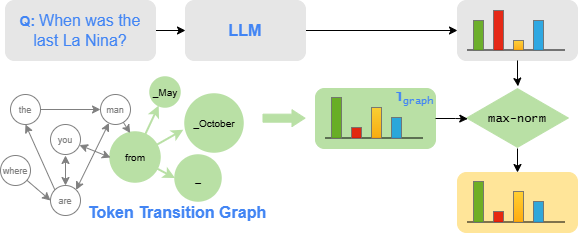

The diagram above was exported from draw.io. Its source (the exported page's mxGraphModel, read from the mxfile embedded in the PNG):
<mxGraphModel dx="1869" dy="538" grid="1" gridSize="10" guides="1" tooltips="1" connect="1" arrows="1" fold="1" page="1" pageScale="1" pageWidth="827" pageHeight="1169" math="0" shadow="0">
  <root>
    <mxCell id="0" />
    <mxCell id="1" parent="0" />
    <mxCell id="2" parent="1" style="text;whiteSpace=wrap;html=1;" value="&lt;b style=&quot;font-weight:normal;&quot; id=&quot;docs-internal-guid-e04f4784-7fff-6bd0-3b61-cfb8308ad597&quot;&gt;&lt;span&gt;&amp;nbsp;&lt;/span&gt;&lt;/b&gt;" vertex="1">
      <mxGeometry height="40" width="40" x="170" y="182" as="geometry" />
    </mxCell>
    <mxCell id="3" parent="1" style="rounded=1;whiteSpace=wrap;html=1;strokeColor=#E6E6E6;fillColor=#E6E6E6;" value="" vertex="1">
      <mxGeometry height="60" width="120" x="302" y="75" as="geometry" />
    </mxCell>
    <mxCell id="4" edge="1" parent="1" style="endArrow=none;html=1;rounded=0;entryX=1;entryY=0.833;entryDx=0;entryDy=0;entryPerimeter=0;strokeWidth=2;flowAnimation=0;shadow=0;opacity=50;" value="">
      <mxGeometry height="50" relative="1" width="50" as="geometry">
        <Array as="points">
          <mxPoint x="362" y="125" />
        </Array>
        <mxPoint x="312" y="125" as="sourcePoint" />
        <mxPoint x="410" y="124.98000000000013" as="targetPoint" />
      </mxGeometry>
    </mxCell>
    <mxCell id="5" parent="1" style="rounded=0;whiteSpace=wrap;html=1;fillColor=#60a917;fontColor=#ffffff;strokeColor=#6F6F6F;opacity=90;" value="" vertex="1">
      <mxGeometry height="30" width="10" x="318" y="95" as="geometry" />
    </mxCell>
    <mxCell id="6" parent="1" style="rounded=0;whiteSpace=wrap;html=1;fillColor=#e51400;fontColor=#ffffff;strokeColor=#6F6F6F;opacity=90;" value="" vertex="1">
      <mxGeometry height="40" width="10" x="338" y="85" as="geometry" />
    </mxCell>
    <mxCell id="7" parent="1" style="rounded=0;whiteSpace=wrap;html=1;fillColor=#ffcd28;strokeColor=#6F6F6F;gradientColor=#ffa500;opacity=90;" value="" vertex="1">
      <mxGeometry height="10" width="10" x="358" y="115" as="geometry" />
    </mxCell>
    <mxCell id="8" parent="1" style="rounded=0;whiteSpace=wrap;html=1;fillColor=#1ba1e2;strokeColor=#6F6F6F;fontColor=#ffffff;opacity=90;" value="" vertex="1">
      <mxGeometry height="30" width="10" x="378" y="95" as="geometry" />
    </mxCell>
    <mxCell id="9" parent="1" style="rounded=1;whiteSpace=wrap;html=1;fillColor=#B9E0A5;strokeColor=#B9E0A5;" value="" vertex="1">
      <mxGeometry height="60" width="120" x="160" y="163" as="geometry" />
    </mxCell>
    <mxCell id="10" edge="1" parent="1" style="endArrow=none;html=1;rounded=0;entryX=1;entryY=0.833;entryDx=0;entryDy=0;entryPerimeter=0;strokeWidth=2;flowAnimation=0;shadow=0;opacity=50;" value="">
      <mxGeometry height="50" relative="1" width="50" as="geometry">
        <Array as="points">
          <mxPoint x="220" y="213" />
        </Array>
        <mxPoint x="170" y="213" as="sourcePoint" />
        <mxPoint x="268" y="212.98000000000013" as="targetPoint" />
      </mxGeometry>
    </mxCell>
    <mxCell id="11" parent="1" style="rounded=0;whiteSpace=wrap;html=1;fillColor=#60a917;fontColor=#ffffff;strokeColor=#6F6F6F;opacity=90;" value="" vertex="1">
      <mxGeometry height="41" width="10" x="176" y="172" as="geometry" />
    </mxCell>
    <mxCell id="12" parent="1" style="rounded=0;whiteSpace=wrap;html=1;fillColor=#e51400;fontColor=#ffffff;strokeColor=#6F6F6F;opacity=90;" value="" vertex="1">
      <mxGeometry height="11" width="10" x="196" y="202" as="geometry" />
    </mxCell>
    <mxCell id="13" parent="1" style="rounded=0;whiteSpace=wrap;html=1;fillColor=#ffcd28;strokeColor=#6F6F6F;gradientColor=#ffa500;opacity=90;" value="" vertex="1">
      <mxGeometry height="31" width="10" x="216" y="182" as="geometry" />
    </mxCell>
    <mxCell id="14" parent="1" style="rounded=0;whiteSpace=wrap;html=1;fillColor=#1ba1e2;strokeColor=#6F6F6F;fontColor=#ffffff;opacity=90;" value="" vertex="1">
      <mxGeometry height="21" width="10" x="236" y="192" as="geometry" />
    </mxCell>
    <mxCell id="15" parent="1" style="text;html=1;whiteSpace=wrap;strokeColor=none;fillColor=none;align=center;verticalAlign=middle;rounded=0;fontFamily=lora;fontSource=https%3A%2F%2Ffonts.googleapis.com%2Fcss%3Ffamily%3Dlora;" value="&lt;font style=&quot;color: rgb(66, 133, 244);&quot; face=&quot;Lucida Console&quot;&gt;&lt;b&gt;l&lt;/b&gt;&lt;sub style=&quot;&quot;&gt;graph&lt;/sub&gt;&lt;/font&gt;" vertex="1">
      <mxGeometry height="30" width="118" x="200" y="158" as="geometry" />
    </mxCell>
    <mxCell id="16" edge="1" parent="1" source="17" style="edgeStyle=none;rounded=0;orthogonalLoop=1;jettySize=auto;html=1;" target="19" value="">
      <mxGeometry relative="1" as="geometry" />
    </mxCell>
    <mxCell id="17" parent="1" style="rounded=1;whiteSpace=wrap;html=1;fillColor=#E6E6E6;strokeColor=#E6E6E6;" value="&lt;span style=&quot;font-size: 14px; font-variant-numeric: normal; font-variant-east-asian: normal; font-variant-alternates: normal; font-variant-position: normal; font-variant-emoji: normal; text-align: left; white-space-collapse: preserve; background-color: transparent; color: rgb(66, 133, 244); font-weight: 700; vertical-align: baseline;&quot;&gt;Q:&lt;/span&gt;&lt;span style=&quot;color: rgb(0, 0, 0); font-size: 14px; font-variant-numeric: normal; font-variant-east-asian: normal; font-variant-alternates: normal; font-variant-position: normal; font-variant-emoji: normal; text-align: left; white-space-collapse: preserve; background-color: transparent; vertical-align: baseline;&quot;&gt; &lt;/span&gt;&lt;span id=&quot;docs-internal-guid-2c0fa8e9-7fff-6855-276b-406d99eb6f3b&quot;&gt;&lt;span style=&quot;font-size: 12pt; font-family: Arial, sans-serif; color: rgb(66, 133, 244); background-color: transparent; font-variant-numeric: normal; font-variant-east-asian: normal; font-variant-alternates: normal; font-variant-position: normal; font-variant-emoji: normal; vertical-align: baseline; white-space-collapse: preserve;&quot;&gt;When was the last La Nina?&lt;/span&gt;&lt;/span&gt;" vertex="1">
      <mxGeometry height="60" width="150" x="-150" y="75" as="geometry" />
    </mxCell>
    <mxCell id="18" edge="1" parent="1" source="19" style="edgeStyle=none;rounded=0;orthogonalLoop=1;jettySize=auto;html=1;entryX=0;entryY=0.5;entryDx=0;entryDy=0;" target="3">
      <mxGeometry relative="1" as="geometry" />
    </mxCell>
    <mxCell id="19" parent="1" style="rounded=1;whiteSpace=wrap;html=1;fillColor=#E6E6E6;strokeColor=#E6E6E6;" value="&lt;div style=&quot;text-align: left;&quot;&gt;&lt;span style=&quot;background-color: transparent;&quot;&gt;&lt;font style=&quot;color: light-dark(rgb(66, 133, 244), rgb(76, 133, 229)); font-size: 16px;&quot;&gt;&lt;b style=&quot;white-space-collapse: preserve;&quot;&gt;LLM&lt;/b&gt;&lt;/font&gt;&lt;/span&gt;&lt;/div&gt;" vertex="1">
      <mxGeometry height="60" width="120" x="30" y="75" as="geometry" />
    </mxCell>
    <mxCell id="20" parent="1" style="html=1;whiteSpace=wrap;aspect=fixed;shape=isoRectangle;fillColor=#B9E0A5;strokeColor=#B9E0A5;" value="&lt;font face=&quot;Lucida Console&quot;&gt;max-norm&lt;/font&gt;" vertex="1">
      <mxGeometry height="61" width="101.66" x="311.17" y="162" as="geometry" />
    </mxCell>
    <mxCell id="21" edge="1" parent="1" source="23" style="edgeStyle=none;rounded=0;orthogonalLoop=1;jettySize=auto;html=1;strokeWidth=2;strokeColor=#B9E0A5;" target="26">
      <mxGeometry relative="1" as="geometry" />
    </mxCell>
    <mxCell id="22" edge="1" parent="1" source="23" style="edgeStyle=none;rounded=0;orthogonalLoop=1;jettySize=auto;html=1;entryX=0;entryY=0.5;entryDx=0;entryDy=0;strokeWidth=2;strokeColor=#B9E0A5;" target="24">
      <mxGeometry relative="1" as="geometry" />
    </mxCell>
    <mxCell id="23" parent="1" style="ellipse;whiteSpace=wrap;html=1;aspect=fixed;strokeWidth=1.5;fillColor=#B9E0A5;strokeColor=#B9E0A5;" value="&lt;font style=&quot;font-size: 10px;&quot;&gt;from&lt;/font&gt;" vertex="1">
      <mxGeometry height="50" width="50" x="-45" y="207" as="geometry" />
    </mxCell>
    <mxCell id="24" parent="1" style="ellipse;whiteSpace=wrap;html=1;aspect=fixed;strokeWidth=1.5;fillColor=#B9E0A5;strokeColor=#B9E0A5;" value="&lt;font size=&quot;1&quot;&gt;_&lt;/font&gt;" vertex="1">
      <mxGeometry height="46" width="46" x="20" y="230" as="geometry" />
    </mxCell>
    <mxCell id="25" parent="1" style="ellipse;whiteSpace=wrap;html=1;aspect=fixed;strokeWidth=1.5;fillColor=#B9E0A5;strokeColor=#B9E0A5;" value="&lt;font size=&quot;1&quot;&gt;_October&lt;/font&gt;" vertex="1">
      <mxGeometry height="58" width="58" x="30" y="169" as="geometry" />
    </mxCell>
    <mxCell id="26" parent="1" style="ellipse;whiteSpace=wrap;html=1;aspect=fixed;strokeWidth=1.5;fillColor=#B9E0A5;strokeColor=#B9E0A5;" value="&lt;font size=&quot;1&quot;&gt;_May&lt;/font&gt;" vertex="1">
      <mxGeometry height="30" width="30" x="-5" y="152" as="geometry" />
    </mxCell>
    <mxCell id="27" edge="1" parent="1" source="28" style="edgeStyle=none;rounded=0;orthogonalLoop=1;jettySize=auto;html=1;strokeColor=#808080;" target="32" value="">
      <mxGeometry relative="1" as="geometry" />
    </mxCell>
    <mxCell id="28" parent="1" style="ellipse;whiteSpace=wrap;html=1;aspect=fixed;strokeColor=#808080;" value="&lt;font style=&quot;font-size: 9px; color: rgb(128, 128, 128);&quot;&gt;the&lt;/font&gt;" vertex="1">
      <mxGeometry height="30" width="30" x="-145" y="169" as="geometry" />
    </mxCell>
    <mxCell id="29" edge="1" parent="1" source="30" style="edgeStyle=none;rounded=0;orthogonalLoop=1;jettySize=auto;html=1;entryX=0.5;entryY=1;entryDx=0;entryDy=0;exitX=0;exitY=0;exitDx=0;exitDy=0;strokeColor=#808080;" target="28">
      <mxGeometry relative="1" as="geometry" />
    </mxCell>
    <mxCell id="30" parent="1" style="ellipse;whiteSpace=wrap;html=1;aspect=fixed;strokeColor=#808080;" value="&lt;font style=&quot;font-size: 9px; color: rgb(128, 128, 128);&quot;&gt;are&lt;/font&gt;" vertex="1">
      <mxGeometry height="30" width="30" x="-105" y="260" as="geometry" />
    </mxCell>
    <mxCell id="31" edge="1" parent="1" source="32" style="edgeStyle=none;rounded=0;orthogonalLoop=1;jettySize=auto;html=1;entryX=1;entryY=0;entryDx=0;entryDy=0;startArrow=classic;startFill=1;strokeColor=#808080;" target="30" value="">
      <mxGeometry relative="1" as="geometry" />
    </mxCell>
    <mxCell id="32" parent="1" style="ellipse;whiteSpace=wrap;html=1;aspect=fixed;strokeColor=#808080;" value="&lt;font style=&quot;font-size: 9px; color: rgb(128, 128, 128);&quot;&gt;man&lt;/font&gt;" vertex="1">
      <mxGeometry height="30" width="30" x="-55" y="169" as="geometry" />
    </mxCell>
    <mxCell id="33" edge="1" parent="1" source="34" style="edgeStyle=none;rounded=0;orthogonalLoop=1;jettySize=auto;html=1;entryX=0;entryY=0.5;entryDx=0;entryDy=0;strokeColor=#808080;" target="30">
      <mxGeometry relative="1" as="geometry" />
    </mxCell>
    <mxCell id="34" parent="1" style="ellipse;whiteSpace=wrap;html=1;aspect=fixed;strokeColor=#808080;" value="&lt;font style=&quot;font-size: 9px; color: rgb(128, 128, 128);&quot;&gt;where&lt;/font&gt;" vertex="1">
      <mxGeometry height="30" width="30" x="-155" y="230" as="geometry" />
    </mxCell>
    <mxCell id="35" edge="1" parent="1" style="edgeStyle=none;rounded=0;orthogonalLoop=1;jettySize=auto;html=1;startArrow=classic;startFill=1;strokeColor=#808080;">
      <mxGeometry relative="1" as="geometry">
        <mxPoint x="-90" y="230" as="sourcePoint" />
        <mxPoint x="-90" y="260" as="targetPoint" />
      </mxGeometry>
    </mxCell>
    <mxCell id="36" edge="1" parent="1" source="37" style="edgeStyle=none;rounded=0;orthogonalLoop=1;jettySize=auto;html=1;entryX=0;entryY=0.5;entryDx=0;entryDy=0;strokeColor=#808080;startArrow=classic;startFill=1;" target="23">
      <mxGeometry relative="1" as="geometry" />
    </mxCell>
    <mxCell id="37" parent="1" style="ellipse;whiteSpace=wrap;html=1;aspect=fixed;strokeColor=#808080;" value="&lt;font style=&quot;font-size: 9px; color: rgb(128, 128, 128);&quot;&gt;you&lt;/font&gt;" vertex="1">
      <mxGeometry height="30" width="30" x="-105" y="199" as="geometry" />
    </mxCell>
    <mxCell id="38" edge="1" parent="1" source="32" style="edgeStyle=none;rounded=0;orthogonalLoop=1;jettySize=auto;html=1;entryX=0.394;entryY=0.011;entryDx=0;entryDy=0;entryPerimeter=0;strokeColor=#808080;" target="23">
      <mxGeometry relative="1" as="geometry" />
    </mxCell>
    <mxCell id="39" edge="1" parent="1" source="23" style="edgeStyle=none;rounded=0;orthogonalLoop=1;jettySize=auto;html=1;entryX=-0.03;entryY=0.616;entryDx=0;entryDy=0;entryPerimeter=0;strokeWidth=2;strokeColor=#B9E0A5;" target="25">
      <mxGeometry relative="1" as="geometry" />
    </mxCell>
    <mxCell id="40" parent="1" style="text;whiteSpace=wrap;html=1;" value="&lt;b style=&quot;font-weight:normal;&quot; id=&quot;docs-internal-guid-e04f4784-7fff-6bd0-3b61-cfb8308ad597&quot;&gt;&lt;span&gt;&amp;nbsp;&lt;/span&gt;&lt;/b&gt;" vertex="1">
      <mxGeometry height="40" width="40" x="312" y="266" as="geometry" />
    </mxCell>
    <mxCell id="41" parent="1" style="rounded=1;whiteSpace=wrap;html=1;strokeColor=#FFE599;fillColor=#FFE599;" value="" vertex="1">
      <mxGeometry height="60" width="120" x="302" y="247" as="geometry" />
    </mxCell>
    <mxCell id="42" edge="1" parent="1" style="endArrow=none;html=1;rounded=0;entryX=1;entryY=0.833;entryDx=0;entryDy=0;entryPerimeter=0;strokeWidth=2;flowAnimation=0;shadow=0;opacity=50;" value="">
      <mxGeometry height="50" relative="1" width="50" as="geometry">
        <Array as="points">
          <mxPoint x="362" y="297" />
        </Array>
        <mxPoint x="312" y="297" as="sourcePoint" />
        <mxPoint x="410" y="296.98000000000013" as="targetPoint" />
      </mxGeometry>
    </mxCell>
    <mxCell id="43" parent="1" style="rounded=0;whiteSpace=wrap;html=1;fillColor=#60a917;fontColor=#ffffff;strokeColor=#6F6F6F;opacity=90;" value="" vertex="1">
      <mxGeometry height="41" width="10" x="318" y="256" as="geometry" />
    </mxCell>
    <mxCell id="44" parent="1" style="rounded=0;whiteSpace=wrap;html=1;fillColor=#e51400;fontColor=#ffffff;strokeColor=#6F6F6F;opacity=90;" value="" vertex="1">
      <mxGeometry height="11" width="10" x="338" y="286" as="geometry" />
    </mxCell>
    <mxCell id="45" parent="1" style="rounded=0;whiteSpace=wrap;html=1;fillColor=#ffcd28;strokeColor=#6F6F6F;gradientColor=#ffa500;opacity=90;" value="" vertex="1">
      <mxGeometry height="31" width="10" x="358" y="266" as="geometry" />
    </mxCell>
    <mxCell id="46" parent="1" style="rounded=0;whiteSpace=wrap;html=1;fillColor=#1ba1e2;strokeColor=#6F6F6F;fontColor=#ffffff;opacity=90;" value="" vertex="1">
      <mxGeometry height="21" width="10" x="378" y="276" as="geometry" />
    </mxCell>
    <mxCell id="47" edge="1" parent="1" style="shape=flexArrow;endArrow=classic;html=1;rounded=0;width=8;endSize=4;endWidth=7.857142857142858;strokeWidth=1;startSize=4;targetPerimeterSpacing=4;strokeColor=#B9E0A5;fillColor=#B9E0A5;" value="">
      <mxGeometry height="50" relative="1" width="50" as="geometry">
        <mxPoint x="107" y="192.65999999999997" as="sourcePoint" />
        <mxPoint x="150" y="192.65999999999997" as="targetPoint" />
      </mxGeometry>
    </mxCell>
    <mxCell id="48" edge="1" parent="1" source="20" style="edgeStyle=orthogonalEdgeStyle;rounded=0;orthogonalLoop=1;jettySize=auto;html=1;entryX=0.5;entryY=0;entryDx=0;entryDy=0;" target="41">
      <mxGeometry relative="1" as="geometry" />
    </mxCell>
    <mxCell id="49" edge="1" parent="1" source="3" style="edgeStyle=orthogonalEdgeStyle;rounded=0;orthogonalLoop=1;jettySize=auto;html=1;entryX=0.505;entryY=-0.02;entryDx=0;entryDy=0;entryPerimeter=0;" target="20">
      <mxGeometry relative="1" as="geometry" />
    </mxCell>
    <mxCell id="50" edge="1" parent="1" source="9" style="edgeStyle=orthogonalEdgeStyle;rounded=0;orthogonalLoop=1;jettySize=auto;html=1;entryX=0.011;entryY=0.513;entryDx=0;entryDy=0;entryPerimeter=0;" target="20">
      <mxGeometry relative="1" as="geometry" />
    </mxCell>
    <mxCell id="51" parent="1" style="text;html=1;whiteSpace=wrap;strokeColor=none;fillColor=none;align=center;verticalAlign=middle;rounded=0;fontStyle=1;fontColor=#4285F4;fontSize=16;" value="Token Transition Graph" vertex="1">
      <mxGeometry height="30" width="197.5" x="-77.5" y="272" as="geometry" />
    </mxCell>
  </root>
</mxGraphModel>